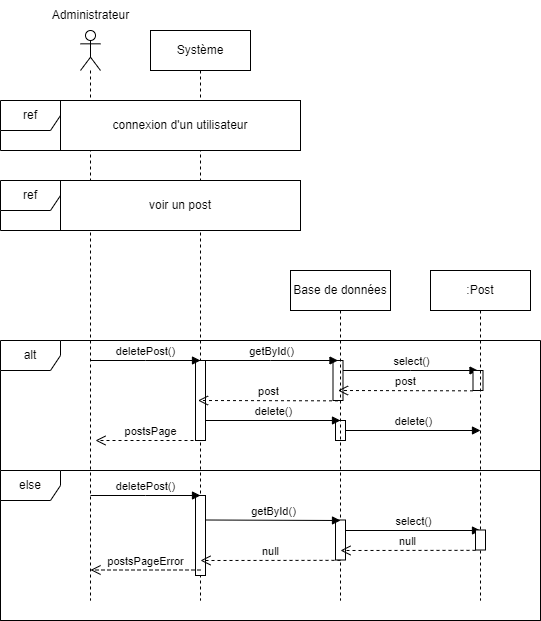

The diagram above was exported from draw.io. Its source (the exported page's mxGraphModel, read from the mxfile embedded in the PNG):
<mxGraphModel dx="1290" dy="541" grid="1" gridSize="10" guides="1" tooltips="1" connect="1" arrows="1" fold="1" page="1" pageScale="1" pageWidth="827" pageHeight="1169" math="0" shadow="0">
  <root>
    <mxCell id="0" />
    <mxCell id="1" parent="0" />
    <mxCell id="iuxFpOpuV-dw5I6PlBJN-1" value="" style="shape=umlLifeline;perimeter=lifelinePerimeter;whiteSpace=wrap;html=1;container=1;dropTarget=0;collapsible=0;recursiveResize=0;outlineConnect=0;portConstraint=eastwest;newEdgeStyle={&quot;edgeStyle&quot;:&quot;elbowEdgeStyle&quot;,&quot;elbow&quot;:&quot;vertical&quot;,&quot;curved&quot;:0,&quot;rounded&quot;:0};participant=umlActor;" parent="1" vertex="1">
      <mxGeometry x="130" y="80" width="20" height="570" as="geometry" />
    </mxCell>
    <mxCell id="iuxFpOpuV-dw5I6PlBJN-2" value="Administrateur" style="text;html=1;align=center;verticalAlign=middle;resizable=0;points=[];autosize=1;strokeColor=none;fillColor=none;" parent="1" vertex="1">
      <mxGeometry x="90" y="50" width="100" height="30" as="geometry" />
    </mxCell>
    <mxCell id="iuxFpOpuV-dw5I6PlBJN-3" value="Système" style="shape=umlLifeline;perimeter=lifelinePerimeter;whiteSpace=wrap;html=1;container=1;dropTarget=0;collapsible=0;recursiveResize=0;outlineConnect=0;portConstraint=eastwest;newEdgeStyle={&quot;edgeStyle&quot;:&quot;elbowEdgeStyle&quot;,&quot;elbow&quot;:&quot;vertical&quot;,&quot;curved&quot;:0,&quot;rounded&quot;:0};" parent="1" vertex="1">
      <mxGeometry x="200" y="80" width="100" height="570" as="geometry" />
    </mxCell>
    <mxCell id="45d-ohXbQWgtX3v5ujkO-36" value="" style="html=1;points=[];perimeter=orthogonalPerimeter;outlineConnect=0;targetShapes=umlLifeline;portConstraint=eastwest;newEdgeStyle={&quot;edgeStyle&quot;:&quot;elbowEdgeStyle&quot;,&quot;elbow&quot;:&quot;vertical&quot;,&quot;curved&quot;:0,&quot;rounded&quot;:0};" parent="iuxFpOpuV-dw5I6PlBJN-3" vertex="1">
      <mxGeometry x="45" y="330" width="10" height="80" as="geometry" />
    </mxCell>
    <mxCell id="45d-ohXbQWgtX3v5ujkO-37" value="" style="html=1;points=[];perimeter=orthogonalPerimeter;outlineConnect=0;targetShapes=umlLifeline;portConstraint=eastwest;newEdgeStyle={&quot;edgeStyle&quot;:&quot;elbowEdgeStyle&quot;,&quot;elbow&quot;:&quot;vertical&quot;,&quot;curved&quot;:0,&quot;rounded&quot;:0};" parent="iuxFpOpuV-dw5I6PlBJN-3" vertex="1">
      <mxGeometry x="185" y="390" width="10" height="20" as="geometry" />
    </mxCell>
    <mxCell id="45d-ohXbQWgtX3v5ujkO-38" value="deletePost()" style="html=1;verticalAlign=bottom;endArrow=block;edgeStyle=elbowEdgeStyle;elbow=vertical;curved=0;rounded=0;" parent="iuxFpOpuV-dw5I6PlBJN-3" edge="1">
      <mxGeometry width="80" relative="1" as="geometry">
        <mxPoint x="-60" y="330" as="sourcePoint" />
        <mxPoint x="50" y="330" as="targetPoint" />
      </mxGeometry>
    </mxCell>
    <mxCell id="45d-ohXbQWgtX3v5ujkO-39" value="delete()" style="html=1;verticalAlign=bottom;endArrow=block;edgeStyle=elbowEdgeStyle;elbow=vertical;curved=0;rounded=0;" parent="iuxFpOpuV-dw5I6PlBJN-3" edge="1">
      <mxGeometry width="80" relative="1" as="geometry">
        <mxPoint x="55" y="390" as="sourcePoint" />
        <mxPoint x="190" y="390" as="targetPoint" />
      </mxGeometry>
    </mxCell>
    <mxCell id="45d-ohXbQWgtX3v5ujkO-40" value="delete()" style="html=1;verticalAlign=bottom;endArrow=block;edgeStyle=elbowEdgeStyle;elbow=vertical;curved=0;rounded=0;" parent="iuxFpOpuV-dw5I6PlBJN-3" source="45d-ohXbQWgtX3v5ujkO-37" edge="1">
      <mxGeometry x="0.0074" width="80" relative="1" as="geometry">
        <mxPoint x="200" y="400" as="sourcePoint" />
        <mxPoint x="330" y="400" as="targetPoint" />
        <mxPoint as="offset" />
      </mxGeometry>
    </mxCell>
    <mxCell id="45d-ohXbQWgtX3v5ujkO-41" value="postsPage" style="html=1;verticalAlign=bottom;endArrow=open;dashed=1;endSize=8;edgeStyle=elbowEdgeStyle;elbow=vertical;curved=0;rounded=0;" parent="iuxFpOpuV-dw5I6PlBJN-3" edge="1">
      <mxGeometry relative="1" as="geometry">
        <mxPoint x="55" y="410" as="sourcePoint" />
        <mxPoint x="-55" y="410" as="targetPoint" />
        <Array as="points">
          <mxPoint x="25" y="410" />
        </Array>
      </mxGeometry>
    </mxCell>
    <mxCell id="45d-ohXbQWgtX3v5ujkO-44" value="" style="html=1;points=[];perimeter=orthogonalPerimeter;outlineConnect=0;targetShapes=umlLifeline;portConstraint=eastwest;newEdgeStyle={&quot;edgeStyle&quot;:&quot;elbowEdgeStyle&quot;,&quot;elbow&quot;:&quot;vertical&quot;,&quot;curved&quot;:0,&quot;rounded&quot;:0};" parent="iuxFpOpuV-dw5I6PlBJN-3" vertex="1">
      <mxGeometry x="182.5" y="330" width="10" height="40" as="geometry" />
    </mxCell>
    <mxCell id="45d-ohXbQWgtX3v5ujkO-45" value="getById()" style="html=1;verticalAlign=bottom;endArrow=block;edgeStyle=elbowEdgeStyle;elbow=vertical;curved=0;rounded=0;" parent="iuxFpOpuV-dw5I6PlBJN-3" edge="1">
      <mxGeometry width="80" relative="1" as="geometry">
        <mxPoint x="52.5" y="330" as="sourcePoint" />
        <mxPoint x="187.5" y="330" as="targetPoint" />
      </mxGeometry>
    </mxCell>
    <mxCell id="45d-ohXbQWgtX3v5ujkO-46" value="select()" style="html=1;verticalAlign=bottom;endArrow=block;edgeStyle=elbowEdgeStyle;elbow=vertical;curved=0;rounded=0;" parent="iuxFpOpuV-dw5I6PlBJN-3" source="45d-ohXbQWgtX3v5ujkO-44" edge="1">
      <mxGeometry width="80" relative="1" as="geometry">
        <mxPoint x="197.5" y="340" as="sourcePoint" />
        <mxPoint x="327.5" y="340" as="targetPoint" />
      </mxGeometry>
    </mxCell>
    <mxCell id="45d-ohXbQWgtX3v5ujkO-47" value="" style="html=1;points=[];perimeter=orthogonalPerimeter;outlineConnect=0;targetShapes=umlLifeline;portConstraint=eastwest;newEdgeStyle={&quot;edgeStyle&quot;:&quot;elbowEdgeStyle&quot;,&quot;elbow&quot;:&quot;vertical&quot;,&quot;curved&quot;:0,&quot;rounded&quot;:0};" parent="iuxFpOpuV-dw5I6PlBJN-3" vertex="1">
      <mxGeometry x="322.5" y="340" width="10" height="20" as="geometry" />
    </mxCell>
    <mxCell id="45d-ohXbQWgtX3v5ujkO-48" value="post" style="html=1;verticalAlign=bottom;endArrow=open;dashed=1;endSize=8;edgeStyle=elbowEdgeStyle;elbow=vertical;curved=0;rounded=0;" parent="iuxFpOpuV-dw5I6PlBJN-3" edge="1">
      <mxGeometry relative="1" as="geometry">
        <mxPoint x="322.5" y="360.34000000000003" as="sourcePoint" />
        <mxPoint x="187.5" y="360" as="targetPoint" />
      </mxGeometry>
    </mxCell>
    <mxCell id="45d-ohXbQWgtX3v5ujkO-49" value="post" style="html=1;verticalAlign=bottom;endArrow=open;dashed=1;endSize=8;edgeStyle=elbowEdgeStyle;elbow=vertical;curved=0;rounded=0;" parent="iuxFpOpuV-dw5I6PlBJN-3" edge="1">
      <mxGeometry relative="1" as="geometry">
        <mxPoint x="187.5" y="370.34000000000003" as="sourcePoint" />
        <mxPoint x="47.5" y="370" as="targetPoint" />
      </mxGeometry>
    </mxCell>
    <mxCell id="iuxFpOpuV-dw5I6PlBJN-7" value="Base de données" style="shape=umlLifeline;perimeter=lifelinePerimeter;whiteSpace=wrap;html=1;container=1;dropTarget=0;collapsible=0;recursiveResize=0;outlineConnect=0;portConstraint=eastwest;newEdgeStyle={&quot;edgeStyle&quot;:&quot;elbowEdgeStyle&quot;,&quot;elbow&quot;:&quot;vertical&quot;,&quot;curved&quot;:0,&quot;rounded&quot;:0};" parent="1" vertex="1">
      <mxGeometry x="340" y="320" width="100" height="330" as="geometry" />
    </mxCell>
    <mxCell id="iuxFpOpuV-dw5I6PlBJN-33" value=":Post" style="shape=umlLifeline;perimeter=lifelinePerimeter;whiteSpace=wrap;html=1;container=1;dropTarget=0;collapsible=0;recursiveResize=0;outlineConnect=0;portConstraint=eastwest;newEdgeStyle={&quot;edgeStyle&quot;:&quot;elbowEdgeStyle&quot;,&quot;elbow&quot;:&quot;vertical&quot;,&quot;curved&quot;:0,&quot;rounded&quot;:0};" parent="1" vertex="1">
      <mxGeometry x="480" y="320" width="100" height="330" as="geometry" />
    </mxCell>
    <mxCell id="45d-ohXbQWgtX3v5ujkO-1" value="ref" style="shape=umlFrame;whiteSpace=wrap;html=1;pointerEvents=0;labelBackgroundColor=default;fontStyle=0;shadow=0;perimeterSpacing=0;" parent="1" vertex="1">
      <mxGeometry x="50" y="150" width="300" height="50" as="geometry" />
    </mxCell>
    <mxCell id="45d-ohXbQWgtX3v5ujkO-2" value="connexion d'un utilisateur" style="text;html=1;strokeColor=default;fillColor=default;align=center;verticalAlign=middle;whiteSpace=wrap;rounded=0;" parent="1" vertex="1">
      <mxGeometry x="110" y="150" width="240" height="50" as="geometry" />
    </mxCell>
    <mxCell id="45d-ohXbQWgtX3v5ujkO-3" value="ref" style="shape=umlFrame;whiteSpace=wrap;html=1;pointerEvents=0;labelBackgroundColor=default;fontStyle=0;shadow=0;perimeterSpacing=0;" parent="1" vertex="1">
      <mxGeometry x="50" y="230" width="300" height="50" as="geometry" />
    </mxCell>
    <mxCell id="45d-ohXbQWgtX3v5ujkO-4" value="voir un post" style="text;html=1;strokeColor=default;fillColor=default;align=center;verticalAlign=middle;whiteSpace=wrap;rounded=0;" parent="1" vertex="1">
      <mxGeometry x="110" y="230" width="240" height="50" as="geometry" />
    </mxCell>
    <mxCell id="45d-ohXbQWgtX3v5ujkO-27" value="" style="html=1;points=[];perimeter=orthogonalPerimeter;outlineConnect=0;targetShapes=umlLifeline;portConstraint=eastwest;newEdgeStyle={&quot;edgeStyle&quot;:&quot;elbowEdgeStyle&quot;,&quot;elbow&quot;:&quot;vertical&quot;,&quot;curved&quot;:0,&quot;rounded&quot;:0};" parent="1" vertex="1">
      <mxGeometry x="245" y="545" width="10" height="80" as="geometry" />
    </mxCell>
    <mxCell id="45d-ohXbQWgtX3v5ujkO-28" value="" style="html=1;points=[];perimeter=orthogonalPerimeter;outlineConnect=0;targetShapes=umlLifeline;portConstraint=eastwest;newEdgeStyle={&quot;edgeStyle&quot;:&quot;elbowEdgeStyle&quot;,&quot;elbow&quot;:&quot;vertical&quot;,&quot;curved&quot;:0,&quot;rounded&quot;:0};" parent="1" vertex="1">
      <mxGeometry x="385" y="569.5" width="10" height="40" as="geometry" />
    </mxCell>
    <mxCell id="45d-ohXbQWgtX3v5ujkO-29" value="deletePost()" style="html=1;verticalAlign=bottom;endArrow=block;edgeStyle=elbowEdgeStyle;elbow=vertical;curved=0;rounded=0;" parent="1" edge="1">
      <mxGeometry width="80" relative="1" as="geometry">
        <mxPoint x="140" y="545" as="sourcePoint" />
        <mxPoint x="250" y="545" as="targetPoint" />
      </mxGeometry>
    </mxCell>
    <mxCell id="45d-ohXbQWgtX3v5ujkO-30" value="getById()" style="html=1;verticalAlign=bottom;endArrow=block;edgeStyle=elbowEdgeStyle;elbow=vertical;curved=0;rounded=0;" parent="1" edge="1">
      <mxGeometry width="80" relative="1" as="geometry">
        <mxPoint x="255" y="569.5" as="sourcePoint" />
        <mxPoint x="390" y="569.5" as="targetPoint" />
      </mxGeometry>
    </mxCell>
    <mxCell id="45d-ohXbQWgtX3v5ujkO-31" value="select()" style="html=1;verticalAlign=bottom;endArrow=block;edgeStyle=elbowEdgeStyle;elbow=vertical;curved=0;rounded=0;" parent="1" source="45d-ohXbQWgtX3v5ujkO-28" edge="1">
      <mxGeometry width="80" relative="1" as="geometry">
        <mxPoint x="400" y="579.5" as="sourcePoint" />
        <mxPoint x="530" y="579.5" as="targetPoint" />
      </mxGeometry>
    </mxCell>
    <mxCell id="45d-ohXbQWgtX3v5ujkO-32" value="" style="html=1;points=[];perimeter=orthogonalPerimeter;outlineConnect=0;targetShapes=umlLifeline;portConstraint=eastwest;newEdgeStyle={&quot;edgeStyle&quot;:&quot;elbowEdgeStyle&quot;,&quot;elbow&quot;:&quot;vertical&quot;,&quot;curved&quot;:0,&quot;rounded&quot;:0};" parent="1" vertex="1">
      <mxGeometry x="525" y="579.5" width="10" height="20" as="geometry" />
    </mxCell>
    <mxCell id="45d-ohXbQWgtX3v5ujkO-33" value="null" style="html=1;verticalAlign=bottom;endArrow=open;dashed=1;endSize=8;edgeStyle=elbowEdgeStyle;elbow=vertical;curved=0;rounded=0;" parent="1" edge="1">
      <mxGeometry relative="1" as="geometry">
        <mxPoint x="525" y="599.84" as="sourcePoint" />
        <mxPoint x="390" y="599.5" as="targetPoint" />
      </mxGeometry>
    </mxCell>
    <mxCell id="45d-ohXbQWgtX3v5ujkO-34" value="null" style="html=1;verticalAlign=bottom;endArrow=open;dashed=1;endSize=8;edgeStyle=elbowEdgeStyle;elbow=vertical;curved=0;rounded=0;" parent="1" edge="1">
      <mxGeometry x="-0.0047" relative="1" as="geometry">
        <mxPoint x="390" y="609.84" as="sourcePoint" />
        <mxPoint x="250" y="609.5" as="targetPoint" />
        <mxPoint as="offset" />
      </mxGeometry>
    </mxCell>
    <mxCell id="45d-ohXbQWgtX3v5ujkO-35" value="postsPageError" style="html=1;verticalAlign=bottom;endArrow=open;dashed=1;endSize=8;edgeStyle=elbowEdgeStyle;elbow=vertical;curved=0;rounded=0;" parent="1" edge="1">
      <mxGeometry relative="1" as="geometry">
        <mxPoint x="250" y="619.5" as="sourcePoint" />
        <mxPoint x="140" y="619.5" as="targetPoint" />
        <Array as="points">
          <mxPoint x="220" y="619.5" />
        </Array>
      </mxGeometry>
    </mxCell>
    <mxCell id="45d-ohXbQWgtX3v5ujkO-42" value="alt" style="shape=umlFrame;whiteSpace=wrap;html=1;pointerEvents=0;" parent="1" vertex="1">
      <mxGeometry x="50" y="390" width="540" height="280" as="geometry" />
    </mxCell>
    <mxCell id="45d-ohXbQWgtX3v5ujkO-43" value="else" style="shape=umlFrame;whiteSpace=wrap;html=1;pointerEvents=0;" parent="1" vertex="1">
      <mxGeometry x="50" y="520" width="540" height="150" as="geometry" />
    </mxCell>
    <mxCell id="45d-ohXbQWgtX3v5ujkO-56" value="" style="html=1;verticalAlign=bottom;endArrow=open;dashed=1;endSize=8;edgeStyle=elbowEdgeStyle;elbow=vertical;curved=0;rounded=0;" parent="1" edge="1">
      <mxGeometry x="0.0049" relative="1" as="geometry">
        <mxPoint x="530" y="529.34" as="sourcePoint" />
        <mxPoint x="530" y="528.9200000000001" as="targetPoint" />
        <mxPoint as="offset" />
      </mxGeometry>
    </mxCell>
  </root>
</mxGraphModel>